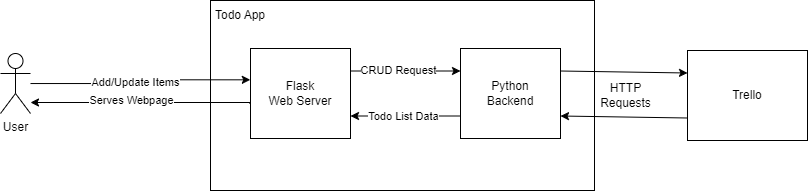

The diagram above was exported from draw.io. Its source (the exported page's mxGraphModel, read from the mxfile embedded in the PNG):
<mxGraphModel dx="840" dy="494" grid="1" gridSize="10" guides="1" tooltips="1" connect="1" arrows="1" fold="1" page="1" pageScale="1" pageWidth="827" pageHeight="1169" math="0" shadow="0">
  <root>
    <mxCell id="0" />
    <mxCell id="1" parent="0" />
    <mxCell id="6kc5aPjfgd5-RUPwg-ue-2" value="" style="rounded=0;whiteSpace=wrap;html=1;align=center;" vertex="1" parent="1">
      <mxGeometry x="230" y="220" width="384" height="190" as="geometry" />
    </mxCell>
    <mxCell id="6kc5aPjfgd5-RUPwg-ue-3" value="User" style="shape=umlActor;verticalLabelPosition=bottom;verticalAlign=top;html=1;outlineConnect=0;" vertex="1" parent="1">
      <mxGeometry x="20" y="273" width="30" height="60" as="geometry" />
    </mxCell>
    <mxCell id="6kc5aPjfgd5-RUPwg-ue-6" style="edgeStyle=orthogonalEdgeStyle;rounded=0;orthogonalLoop=1;jettySize=auto;html=1;entryX=-0.002;entryY=0.348;entryDx=0;entryDy=0;entryPerimeter=0;" edge="1" parent="1" source="6kc5aPjfgd5-RUPwg-ue-3" target="6kc5aPjfgd5-RUPwg-ue-19">
      <mxGeometry relative="1" as="geometry">
        <mxPoint x="414.0000000000001" y="302.64" as="targetPoint" />
      </mxGeometry>
    </mxCell>
    <mxCell id="6kc5aPjfgd5-RUPwg-ue-8" value="Add/Update Items" style="edgeLabel;html=1;align=center;verticalAlign=middle;resizable=0;points=[];" vertex="1" connectable="0" parent="6kc5aPjfgd5-RUPwg-ue-6">
      <mxGeometry x="-0.0635" y="1" relative="1" as="geometry">
        <mxPoint as="offset" />
      </mxGeometry>
    </mxCell>
    <mxCell id="6kc5aPjfgd5-RUPwg-ue-12" value="Trello" style="rounded=0;whiteSpace=wrap;html=1;" vertex="1" parent="1">
      <mxGeometry x="707" y="270" width="120" height="90" as="geometry" />
    </mxCell>
    <mxCell id="6kc5aPjfgd5-RUPwg-ue-16" value="" style="endArrow=classic;html=1;rounded=0;exitX=0;exitY=0.75;exitDx=0;exitDy=0;entryX=1;entryY=0.75;entryDx=0;entryDy=0;" edge="1" parent="1" source="6kc5aPjfgd5-RUPwg-ue-12" target="6kc5aPjfgd5-RUPwg-ue-21">
      <mxGeometry width="50" height="50" relative="1" as="geometry">
        <mxPoint x="560" y="370" as="sourcePoint" />
        <mxPoint x="610" y="320" as="targetPoint" />
      </mxGeometry>
    </mxCell>
    <mxCell id="6kc5aPjfgd5-RUPwg-ue-17" value="" style="endArrow=classic;html=1;rounded=0;entryX=0;entryY=0.25;entryDx=0;entryDy=0;exitX=1;exitY=0.25;exitDx=0;exitDy=0;" edge="1" parent="1" source="6kc5aPjfgd5-RUPwg-ue-21" target="6kc5aPjfgd5-RUPwg-ue-12">
      <mxGeometry width="50" height="50" relative="1" as="geometry">
        <mxPoint x="560" y="370" as="sourcePoint" />
        <mxPoint x="610" y="320" as="targetPoint" />
      </mxGeometry>
    </mxCell>
    <mxCell id="6kc5aPjfgd5-RUPwg-ue-18" value="HTTP&lt;div&gt;Requests&lt;/div&gt;" style="text;html=1;align=center;verticalAlign=middle;resizable=0;points=[];autosize=1;strokeColor=none;fillColor=none;" vertex="1" parent="1">
      <mxGeometry x="610" y="295" width="70" height="40" as="geometry" />
    </mxCell>
    <mxCell id="6kc5aPjfgd5-RUPwg-ue-19" value="Flask&lt;div&gt;Web Server&lt;/div&gt;" style="rounded=0;whiteSpace=wrap;html=1;" vertex="1" parent="1">
      <mxGeometry x="270" y="268" width="100" height="90" as="geometry" />
    </mxCell>
    <mxCell id="6kc5aPjfgd5-RUPwg-ue-7" style="edgeStyle=orthogonalEdgeStyle;rounded=0;orthogonalLoop=1;jettySize=auto;html=1;exitX=-0.006;exitY=0.614;exitDx=0;exitDy=0;exitPerimeter=0;" edge="1" parent="1" source="6kc5aPjfgd5-RUPwg-ue-19" target="6kc5aPjfgd5-RUPwg-ue-3">
      <mxGeometry relative="1" as="geometry">
        <mxPoint x="413.6" y="320.5" as="sourcePoint" />
        <Array as="points">
          <mxPoint x="269" y="322" />
        </Array>
      </mxGeometry>
    </mxCell>
    <mxCell id="6kc5aPjfgd5-RUPwg-ue-9" value="Serves Webpage" style="edgeLabel;html=1;align=center;verticalAlign=middle;resizable=0;points=[];" vertex="1" connectable="0" parent="6kc5aPjfgd5-RUPwg-ue-7">
      <mxGeometry x="0.1139" y="1" relative="1" as="geometry">
        <mxPoint x="3" y="-3" as="offset" />
      </mxGeometry>
    </mxCell>
    <mxCell id="6kc5aPjfgd5-RUPwg-ue-20" value="Todo App" style="text;html=1;align=center;verticalAlign=middle;whiteSpace=wrap;rounded=0;" vertex="1" parent="1">
      <mxGeometry x="230" y="220" width="60" height="30" as="geometry" />
    </mxCell>
    <mxCell id="6kc5aPjfgd5-RUPwg-ue-21" value="Python&lt;div&gt;Backend&lt;/div&gt;" style="rounded=0;whiteSpace=wrap;html=1;" vertex="1" parent="1">
      <mxGeometry x="480" y="268" width="100" height="90" as="geometry" />
    </mxCell>
    <mxCell id="6kc5aPjfgd5-RUPwg-ue-22" value="" style="endArrow=classic;html=1;rounded=0;exitX=1;exitY=0.25;exitDx=0;exitDy=0;entryX=0;entryY=0.25;entryDx=0;entryDy=0;" edge="1" parent="1" source="6kc5aPjfgd5-RUPwg-ue-19" target="6kc5aPjfgd5-RUPwg-ue-21">
      <mxGeometry width="50" height="50" relative="1" as="geometry">
        <mxPoint x="400" y="350" as="sourcePoint" />
        <mxPoint x="450" y="300" as="targetPoint" />
      </mxGeometry>
    </mxCell>
    <mxCell id="6kc5aPjfgd5-RUPwg-ue-25" value="CRUD Request" style="edgeLabel;html=1;align=center;verticalAlign=middle;resizable=0;points=[];" vertex="1" connectable="0" parent="6kc5aPjfgd5-RUPwg-ue-22">
      <mxGeometry x="-0.1307" y="1" relative="1" as="geometry">
        <mxPoint as="offset" />
      </mxGeometry>
    </mxCell>
    <mxCell id="6kc5aPjfgd5-RUPwg-ue-23" value="" style="endArrow=classic;html=1;rounded=0;exitX=0;exitY=0.75;exitDx=0;exitDy=0;entryX=1;entryY=0.75;entryDx=0;entryDy=0;" edge="1" parent="1" source="6kc5aPjfgd5-RUPwg-ue-21" target="6kc5aPjfgd5-RUPwg-ue-19">
      <mxGeometry width="50" height="50" relative="1" as="geometry">
        <mxPoint x="400" y="350" as="sourcePoint" />
        <mxPoint x="450" y="300" as="targetPoint" />
      </mxGeometry>
    </mxCell>
    <mxCell id="6kc5aPjfgd5-RUPwg-ue-26" value="Todo List Data" style="edgeLabel;html=1;align=center;verticalAlign=middle;resizable=0;points=[];" vertex="1" connectable="0" parent="6kc5aPjfgd5-RUPwg-ue-23">
      <mxGeometry x="0.1869" relative="1" as="geometry">
        <mxPoint x="8" as="offset" />
      </mxGeometry>
    </mxCell>
  </root>
</mxGraphModel>